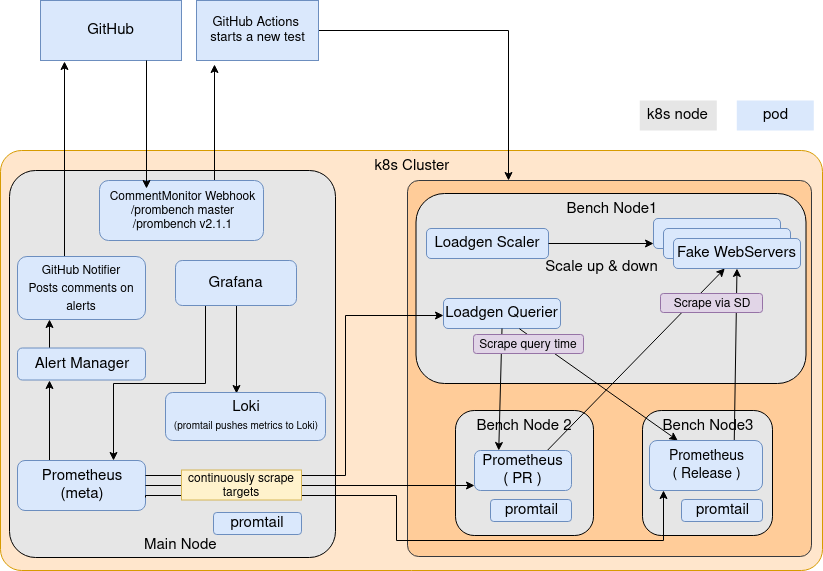

The diagram above was exported from draw.io. Its source (the exported page's mxGraphModel, read from the mxfile embedded in the PNG):
<mxGraphModel dx="1695" dy="484" grid="1" gridSize="10" guides="1" tooltips="1" connect="1" arrows="1" fold="1" page="1" pageScale="1" pageWidth="827" pageHeight="1169" background="#ffffff" math="0" shadow="0">
  <root>
    <mxCell id="0" />
    <mxCell id="1" parent="0" />
    <mxCell id="68" value="&lt;span&gt;&lt;font style=&quot;font-size: 15px&quot;&gt;k8s Cluster&lt;/font&gt;&lt;/span&gt;" style="rounded=1;whiteSpace=wrap;html=1;fontSize=10;fontColor=#000000;fillColor=#ffe6cc;strokeColor=#d79b00;verticalAlign=top;arcSize=5;" parent="1" vertex="1">
      <mxGeometry x="-825" y="240" width="822" height="420" as="geometry" />
    </mxCell>
    <mxCell id="7c23af95038abf6b-135" value="" style="rounded=1;whiteSpace=wrap;html=1;glass=0;labelBackgroundColor=none;strokeColor=#36393d;fillColor=#ffcc99;fontSize=15;fontColor=#000000;arcSize=3;" parent="1" vertex="1">
      <mxGeometry x="-418" y="270" width="404" height="376" as="geometry" />
    </mxCell>
    <mxCell id="308114066b43546-127" value="GitHub" style="rounded=0;whiteSpace=wrap;html=1;fontSize=15;fontColor=#000000;fillColor=#dae8fc;strokeColor=#6c8ebf;" parent="1" vertex="1">
      <mxGeometry x="-785" y="90" width="141" height="60" as="geometry" />
    </mxCell>
    <mxCell id="65f6befdfb7ea504-135" value="&amp;nbsp; &amp;nbsp; Main Node" style="rounded=1;whiteSpace=wrap;html=1;labelBackgroundColor=none;fillColor=#E6E6E6;strokeColor=#000000;verticalAlign=bottom;fontSize=15;fontColor=#000000;arcSize=8;align=center;" parent="1" vertex="1">
      <mxGeometry x="-816" y="260" width="326" height="387" as="geometry" />
    </mxCell>
    <mxCell id="swsp6wK9z9j_B3VpZF23-138" style="edgeStyle=orthogonalEdgeStyle;rounded=0;jumpStyle=none;orthogonalLoop=1;jettySize=auto;html=1;exitX=0.25;exitY=0;exitDx=0;exitDy=0;entryX=0.25;entryY=1;entryDx=0;entryDy=0;startArrow=none;startFill=0;endArrow=classic;endFill=1;" parent="1" source="7" target="7d5836c7a138591c-127" edge="1">
      <mxGeometry relative="1" as="geometry" />
    </mxCell>
    <mxCell id="7" value="Prometheus&lt;br&gt;(meta)" style="rounded=1;whiteSpace=wrap;html=1;fontSize=15;fontColor=#000000;fillColor=#dae8fc;strokeColor=#6c8ebf;align=center;" parent="1" vertex="1">
      <mxGeometry x="-808" y="550" width="128" height="50" as="geometry" />
    </mxCell>
    <mxCell id="gQNa33GxS8fe48ByEqXy-131" style="edgeStyle=orthogonalEdgeStyle;rounded=0;orthogonalLoop=1;jettySize=auto;html=1;exitX=0.25;exitY=1;exitDx=0;exitDy=0;entryX=0.75;entryY=0;entryDx=0;entryDy=0;" parent="1" source="9" target="7" edge="1">
      <mxGeometry relative="1" as="geometry" />
    </mxCell>
    <mxCell id="KB0R3uZdoO6jbINBxaq_-127" style="edgeStyle=orthogonalEdgeStyle;rounded=0;orthogonalLoop=1;jettySize=auto;html=1;exitX=0.5;exitY=1;exitDx=0;exitDy=0;entryX=0.444;entryY=0.021;entryDx=0;entryDy=0;entryPerimeter=0;" edge="1" parent="1" source="9" target="GCvKMFNVPheixLVCvPC1-135">
      <mxGeometry relative="1" as="geometry" />
    </mxCell>
    <mxCell id="9" value="Grafana" style="rounded=1;whiteSpace=wrap;html=1;fontSize=15;fontColor=#000000;fillColor=#dae8fc;strokeColor=#6c8ebf;" parent="1" vertex="1">
      <mxGeometry x="-650" y="350" width="121" height="45" as="geometry" />
    </mxCell>
    <mxCell id="gQNa33GxS8fe48ByEqXy-130" style="edgeStyle=orthogonalEdgeStyle;rounded=0;orthogonalLoop=1;jettySize=auto;html=1;exitX=0.75;exitY=0;exitDx=0;exitDy=0;entryX=0.148;entryY=1.067;entryDx=0;entryDy=0;entryPerimeter=0;" parent="1" source="127" target="WalHQyOhME1IcDUnC9US-127" edge="1">
      <mxGeometry relative="1" as="geometry">
        <Array as="points">
          <mxPoint x="-611" y="270" />
        </Array>
      </mxGeometry>
    </mxCell>
    <mxCell id="127" value="&lt;div&gt;&lt;span&gt;CommentMonitor Webhook&lt;/span&gt;&lt;/div&gt;&lt;div&gt;&lt;span&gt;/prombench master&lt;/span&gt;&lt;/div&gt;&lt;span&gt;&lt;div&gt;&lt;span&gt;/prombench v&lt;/span&gt;&lt;span&gt;2.1.1&lt;/span&gt;&lt;/div&gt;&lt;/span&gt;" style="rounded=1;whiteSpace=wrap;html=1;labelBackgroundColor=none;fillColor=#dae8fc;strokeColor=#6c8ebf;spacingTop=0;spacingLeft=1;align=center;" parent="1" vertex="1">
      <mxGeometry x="-726" y="270" width="164" height="60" as="geometry" />
    </mxCell>
    <mxCell id="swsp6wK9z9j_B3VpZF23-143" style="edgeStyle=orthogonalEdgeStyle;rounded=0;jumpStyle=none;orthogonalLoop=1;jettySize=auto;html=1;exitX=0.367;exitY=0.063;exitDx=0;exitDy=0;entryX=0.17;entryY=1.017;entryDx=0;entryDy=0;entryPerimeter=0;startArrow=none;startFill=0;endArrow=classic;endFill=1;exitPerimeter=0;" parent="1" source="swsp6wK9z9j_B3VpZF23-140" target="308114066b43546-127" edge="1">
      <mxGeometry relative="1" as="geometry">
        <mxPoint x="-761" y="160" as="sourcePoint" />
      </mxGeometry>
    </mxCell>
    <mxCell id="65f6befdfb7ea504-165" value="pod" style="rounded=0;whiteSpace=wrap;html=1;glass=0;labelBackgroundColor=none;fillColor=#DAE8FC;fontSize=15;fontColor=#000000;strokeColor=none;" parent="1" vertex="1">
      <mxGeometry x="-88.727294921875" y="190" width="77" height="30" as="geometry" />
    </mxCell>
    <mxCell id="65f6befdfb7ea504-166" value="k8s node&lt;br&gt;&lt;br&gt;&lt;br&gt;" style="rounded=0;whiteSpace=wrap;html=1;fontSize=15;fontColor=#000000;verticalAlign=top;fillColor=#E6E6E6;strokeColor=none;" parent="1" vertex="1">
      <mxGeometry x="-185.727294921875" y="190" width="77" height="30" as="geometry" />
    </mxCell>
    <mxCell id="swsp6wK9z9j_B3VpZF23-141" style="edgeStyle=orthogonalEdgeStyle;rounded=0;jumpStyle=none;orthogonalLoop=1;jettySize=auto;html=1;exitX=0.25;exitY=0;exitDx=0;exitDy=0;entryX=0.25;entryY=1;entryDx=0;entryDy=0;startArrow=none;startFill=0;endArrow=classic;endFill=1;" parent="1" source="7d5836c7a138591c-127" target="swsp6wK9z9j_B3VpZF23-140" edge="1">
      <mxGeometry relative="1" as="geometry" />
    </mxCell>
    <mxCell id="7d5836c7a138591c-127" value="Alert Manager&lt;br&gt;" style="rounded=1;whiteSpace=wrap;html=1;fontSize=15;fontColor=#000000;fillColor=#dae8fc;strokeColor=#6c8ebf;" parent="1" vertex="1">
      <mxGeometry x="-808" y="437.5" width="128" height="32" as="geometry" />
    </mxCell>
    <mxCell id="52" value="Bench Node3&lt;br&gt;&lt;br&gt;&lt;br&gt;" style="rounded=1;whiteSpace=wrap;html=1;fontSize=15;fontColor=#000000;verticalAlign=top;fillColor=#E6E6E6;" parent="1" vertex="1">
      <mxGeometry x="-183" y="500" width="130" height="125" as="geometry" />
    </mxCell>
    <mxCell id="51" value="Bench Node 2&lt;br&gt;&lt;br&gt;&lt;br&gt;&lt;br&gt;" style="rounded=1;whiteSpace=wrap;html=1;fontSize=15;fontColor=#000000;verticalAlign=top;fillColor=#E6E6E6;" parent="1" vertex="1">
      <mxGeometry x="-370" y="500" width="138" height="125" as="geometry" />
    </mxCell>
    <mxCell id="50" value="&lt;span&gt;Bench Node1&lt;/span&gt;" style="rounded=1;whiteSpace=wrap;html=1;fontSize=15;fontColor=#000000;verticalAlign=top;glass=0;fillColor=#E6E6E6;" parent="1" vertex="1">
      <mxGeometry x="-409.5" y="283" width="390" height="190" as="geometry" />
    </mxCell>
    <mxCell id="22" value="Loadgen Scaler" style="rounded=1;whiteSpace=wrap;html=1;fontSize=15;fontColor=#000000;fillColor=#dae8fc;strokeColor=#6c8ebf;" parent="1" vertex="1">
      <mxGeometry x="-399" y="318" width="122" height="30" as="geometry" />
    </mxCell>
    <mxCell id="23" value="Loadgen Querier" style="rounded=1;whiteSpace=wrap;html=1;fontSize=15;fontColor=#000000;fillColor=#dae8fc;strokeColor=#6c8ebf;" parent="1" vertex="1">
      <mxGeometry x="-382" y="388" width="117" height="30" as="geometry" />
    </mxCell>
    <mxCell id="27" value="" style="endArrow=classic;html=1;labelBackgroundColor=#ffffff;fontSize=15;fontColor=#000000;exitX=1;exitY=0.5;" parent="1" source="22" edge="1">
      <mxGeometry width="50" height="50" relative="1" as="geometry">
        <mxPoint x="-792" y="813" as="sourcePoint" />
        <mxPoint x="-172" y="333" as="targetPoint" />
      </mxGeometry>
    </mxCell>
    <mxCell id="28" value="Scale up &amp;amp; down" style="text;html=1;strokeColor=none;fillColor=none;align=center;verticalAlign=middle;whiteSpace=wrap;rounded=0;fontSize=15;fontColor=#000000;" parent="1" vertex="1">
      <mxGeometry x="-282" y="346" width="117" height="22" as="geometry" />
    </mxCell>
    <mxCell id="55" value="" style="endArrow=classic;html=1;labelBackgroundColor=#ffffff;fontSize=15;fontColor=#000000;exitX=0.5;exitY=1;entryX=0.25;entryY=0;" parent="1" source="23" target="65f6befdfb7ea504-156" edge="1">
      <mxGeometry width="50" height="50" relative="1" as="geometry">
        <mxPoint x="-323.5" y="480" as="sourcePoint" />
        <mxPoint x="-647.5" y="820" as="targetPoint" />
      </mxGeometry>
    </mxCell>
    <mxCell id="56" value="" style="endArrow=classic;html=1;labelBackgroundColor=#ffffff;fontSize=15;fontColor=#000000;entryX=0.404;entryY=1;entryPerimeter=0;exitX=0.75;exitY=0;" parent="1" source="65f6befdfb7ea504-156" target="21" edge="1">
      <mxGeometry width="50" height="50" relative="1" as="geometry">
        <mxPoint x="-293.5" y="499" as="sourcePoint" />
        <mxPoint x="-113.5" y="366" as="targetPoint" />
      </mxGeometry>
    </mxCell>
    <mxCell id="62" value="" style="endArrow=classic;html=1;labelBackgroundColor=#ffffff;fontSize=15;fontColor=#000000;entryX=0.5;entryY=1;exitX=0.75;exitY=0;" parent="1" source="65f6befdfb7ea504-158" target="21" edge="1">
      <mxGeometry width="50" height="50" relative="1" as="geometry">
        <mxPoint x="-147.5" y="499" as="sourcePoint" />
        <mxPoint x="-97.5" y="370" as="targetPoint" />
      </mxGeometry>
    </mxCell>
    <mxCell id="63" value="" style="endArrow=classic;html=1;labelBackgroundColor=#ffffff;fontSize=15;fontColor=#000000;exitX=0.649;exitY=1.009;exitPerimeter=0;entryX=0.25;entryY=0;" parent="1" source="23" target="65f6befdfb7ea504-158" edge="1">
      <mxGeometry width="50" height="50" relative="1" as="geometry">
        <mxPoint x="-312.5" y="427" as="sourcePoint" />
        <mxPoint x="-157.5" y="500" as="targetPoint" />
      </mxGeometry>
    </mxCell>
    <mxCell id="120" value="&lt;span&gt;Scrape via SD&lt;/span&gt;" style="text;html=1;strokeColor=#9673a6;fillColor=#e1d5e7;align=center;verticalAlign=middle;whiteSpace=wrap;rounded=1;" parent="1" vertex="1">
      <mxGeometry x="-165" y="383" width="102" height="19" as="geometry" />
    </mxCell>
    <mxCell id="123" value="&lt;span&gt;Scrape query time&lt;/span&gt;" style="rounded=1;whiteSpace=wrap;html=1;labelBackgroundColor=none;fillColor=#e1d5e7;strokeColor=#9673a6;verticalAlign=middle;" parent="1" vertex="1">
      <mxGeometry x="-352" y="424" width="110" height="19" as="geometry" />
    </mxCell>
    <mxCell id="65f6befdfb7ea504-156" value="&lt;font color=&quot;#000000&quot;&gt;&lt;span&gt;Prometheus&lt;/span&gt;&lt;br&gt;&lt;span&gt;( PR )&lt;br&gt;&lt;/span&gt;&lt;/font&gt;" style="rounded=1;whiteSpace=wrap;html=1;glass=0;labelBackgroundColor=none;fillColor=#dae8fc;fontSize=15;fontColor=#FFB570;strokeColor=#6c8ebf;" parent="1" vertex="1">
      <mxGeometry x="-351" y="540" width="97" height="40" as="geometry" />
    </mxCell>
    <mxCell id="65f6befdfb7ea504-158" value="&lt;font style=&quot;font-size: 14px&quot; color=&quot;#000000&quot;&gt;&lt;span&gt;Prometheus&lt;/span&gt;&lt;br&gt;&lt;span&gt;( Release )&lt;/span&gt;&lt;/font&gt;&lt;font style=&quot;font-size: 14px&quot;&gt;&lt;br&gt;&lt;/font&gt;" style="rounded=1;whiteSpace=wrap;html=1;glass=0;labelBackgroundColor=none;fillColor=#dae8fc;fontSize=15;fontColor=#FFB570;strokeColor=#6c8ebf;" parent="1" vertex="1">
      <mxGeometry x="-176" y="530" width="113" height="50" as="geometry" />
    </mxCell>
    <mxCell id="7d5836c7a138591c-129" value="" style="group" parent="1" vertex="1" connectable="0">
      <mxGeometry x="-172" y="308" width="147" height="50" as="geometry" />
    </mxCell>
    <mxCell id="16" value="" style="rounded=1;whiteSpace=wrap;html=1;fontSize=15;fontColor=#000000;fillColor=#dae8fc;strokeColor=#6c8ebf;" parent="7d5836c7a138591c-129" vertex="1">
      <mxGeometry width="127" height="30" as="geometry" />
    </mxCell>
    <mxCell id="20" value="" style="rounded=1;whiteSpace=wrap;html=1;fontSize=15;fontColor=#000000;fillColor=#dae8fc;strokeColor=#6c8ebf;" parent="7d5836c7a138591c-129" vertex="1">
      <mxGeometry x="10" y="10" width="127" height="30" as="geometry" />
    </mxCell>
    <mxCell id="21" value="Fake WebServers" style="rounded=1;whiteSpace=wrap;html=1;fontSize=15;fontColor=#000000;fillColor=#dae8fc;strokeColor=#6c8ebf;" parent="7d5836c7a138591c-129" vertex="1">
      <mxGeometry x="20" y="20" width="127" height="30" as="geometry" />
    </mxCell>
    <mxCell id="Wo_moqozO28Vm0EWuRiw-127" style="edgeStyle=orthogonalEdgeStyle;rounded=0;orthogonalLoop=1;jettySize=auto;html=1;exitX=1;exitY=0.5;exitDx=0;exitDy=0;entryX=0.25;entryY=0;entryDx=0;entryDy=0;endArrow=classic;endFill=1;" parent="1" source="WalHQyOhME1IcDUnC9US-127" target="7c23af95038abf6b-135" edge="1">
      <mxGeometry relative="1" as="geometry" />
    </mxCell>
    <mxCell id="WalHQyOhME1IcDUnC9US-127" value="&lt;div style=&quot;font-size: 13px&quot;&gt;&lt;font style=&quot;font-size: 13px&quot;&gt;GitHub Actions&amp;nbsp;&lt;/font&gt;&lt;/div&gt;&lt;div style=&quot;font-size: 13px&quot;&gt;&lt;font style=&quot;font-size: 13px&quot;&gt;starts a new test&lt;/font&gt;&lt;br&gt;&lt;/div&gt;" style="rounded=0;whiteSpace=wrap;html=1;labelBackgroundColor=none;fillColor=#dae8fc;strokeColor=#6c8ebf;spacingTop=0;spacingLeft=1;align=center;" parent="1" vertex="1">
      <mxGeometry x="-629" y="90" width="122" height="60" as="geometry" />
    </mxCell>
    <mxCell id="GCvKMFNVPheixLVCvPC1-135" value="&lt;font&gt;Loki&lt;br&gt;&lt;font style=&quot;font-size: 10px&quot;&gt;(promtail pushes metrics to Loki)&lt;/font&gt;&lt;/font&gt;" style="rounded=1;whiteSpace=wrap;html=1;fontSize=15;fontColor=#000000;fillColor=#dae8fc;strokeColor=#6c8ebf;align=center;" parent="1" vertex="1">
      <mxGeometry x="-660" y="482" width="160" height="48" as="geometry" />
    </mxCell>
    <mxCell id="GCvKMFNVPheixLVCvPC1-149" value="promtail" style="rounded=1;whiteSpace=wrap;html=1;fontSize=15;fontColor=#000000;fillColor=#dae8fc;strokeColor=#6c8ebf;verticalAlign=middle;" parent="1" vertex="1">
      <mxGeometry x="-612" y="602" width="88" height="22" as="geometry" />
    </mxCell>
    <mxCell id="GCvKMFNVPheixLVCvPC1-150" value="promtail" style="rounded=1;whiteSpace=wrap;html=1;fontSize=15;fontColor=#000000;fillColor=#dae8fc;strokeColor=#6c8ebf;" parent="1" vertex="1">
      <mxGeometry x="-335" y="589" width="81" height="22" as="geometry" />
    </mxCell>
    <mxCell id="GCvKMFNVPheixLVCvPC1-163" value="promtail" style="rounded=1;whiteSpace=wrap;html=1;fontSize=15;fontColor=#000000;fillColor=#dae8fc;strokeColor=#6c8ebf;" parent="1" vertex="1">
      <mxGeometry x="-144" y="589" width="81" height="22" as="geometry" />
    </mxCell>
    <mxCell id="swsp6wK9z9j_B3VpZF23-140" value="&lt;font style=&quot;font-size: 12px&quot;&gt;GitHub Notifier&lt;br&gt;Posts comments on alerts&lt;br&gt;&lt;/font&gt;" style="rounded=1;whiteSpace=wrap;html=1;fontSize=15;fontColor=#000000;fillColor=#dae8fc;strokeColor=#6c8ebf;align=center;" parent="1" vertex="1">
      <mxGeometry x="-808" y="346" width="128" height="63" as="geometry" />
    </mxCell>
    <mxCell id="swsp6wK9z9j_B3VpZF23-161" style="edgeStyle=orthogonalEdgeStyle;rounded=0;jumpStyle=none;orthogonalLoop=1;jettySize=auto;html=1;exitX=1;exitY=0.25;exitDx=0;exitDy=0;entryX=0;entryY=0.5;entryDx=0;entryDy=0;startArrow=none;startFill=0;endArrow=classic;endFill=1;" parent="1" edge="1">
      <mxGeometry relative="1" as="geometry">
        <Array as="points">
          <mxPoint x="-480" y="565" />
          <mxPoint x="-480" y="405" />
        </Array>
        <mxPoint x="-680" y="564.5" as="sourcePoint" />
        <mxPoint x="-382" y="405" as="targetPoint" />
      </mxGeometry>
    </mxCell>
    <mxCell id="swsp6wK9z9j_B3VpZF23-162" style="edgeStyle=orthogonalEdgeStyle;rounded=0;jumpStyle=none;orthogonalLoop=1;jettySize=auto;html=1;exitX=1;exitY=0.75;exitDx=0;exitDy=0;entryX=0.124;entryY=0.993;entryDx=0;entryDy=0;entryPerimeter=0;startArrow=none;startFill=0;endArrow=classic;endFill=1;" parent="1" target="65f6befdfb7ea504-158" edge="1">
      <mxGeometry relative="1" as="geometry">
        <mxPoint x="-680" y="586.6666666666666" as="sourcePoint" />
        <mxPoint x="-161.33333333333326" y="580" as="targetPoint" />
        <Array as="points">
          <mxPoint x="-680" y="585" />
          <mxPoint x="-429" y="585" />
          <mxPoint x="-429" y="630" />
          <mxPoint x="-162" y="630" />
        </Array>
      </mxGeometry>
    </mxCell>
    <mxCell id="swsp6wK9z9j_B3VpZF23-163" style="edgeStyle=orthogonalEdgeStyle;rounded=0;jumpStyle=none;orthogonalLoop=1;jettySize=auto;html=1;entryX=0;entryY=0.75;entryDx=0;entryDy=0;startArrow=none;startFill=0;endArrow=classic;endFill=1;" parent="1" edge="1">
      <mxGeometry relative="1" as="geometry">
        <mxPoint x="-680" y="575" as="sourcePoint" />
        <mxPoint x="-351" y="575" as="targetPoint" />
        <Array as="points" />
      </mxGeometry>
    </mxCell>
    <mxCell id="swsp6wK9z9j_B3VpZF23-165" value="continuously scrape targets" style="rounded=0;whiteSpace=wrap;html=1;fillColor=#fff2cc;strokeColor=#d6b656;" parent="1" vertex="1">
      <mxGeometry x="-644" y="559.5" width="120" height="30" as="geometry" />
    </mxCell>
    <mxCell id="gQNa33GxS8fe48ByEqXy-128" style="edgeStyle=orthogonalEdgeStyle;rounded=0;orthogonalLoop=1;jettySize=auto;html=1;exitX=0.75;exitY=1;exitDx=0;exitDy=0;" parent="1" source="308114066b43546-127" edge="1">
      <mxGeometry relative="1" as="geometry">
        <mxPoint x="-679" y="278" as="targetPoint" />
        <Array as="points">
          <mxPoint x="-679" y="278" />
        </Array>
      </mxGeometry>
    </mxCell>
  </root>
</mxGraphModel>